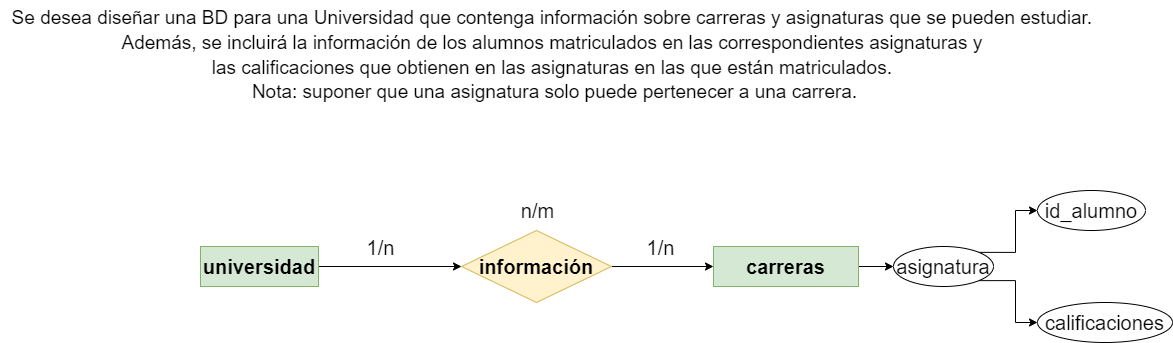

The diagram above was exported from draw.io. Its source (the exported page's mxGraphModel, read from the mxfile embedded in the PNG):
<mxGraphModel dx="1695" dy="482" grid="1" gridSize="9" guides="1" tooltips="1" connect="1" arrows="1" fold="1" page="1" pageScale="1" pageWidth="827" pageHeight="1169" math="0" shadow="0">
  <root>
    <mxCell id="FOosRSez182wkQKPUyBT-0" />
    <mxCell id="FOosRSez182wkQKPUyBT-1" parent="FOosRSez182wkQKPUyBT-0" />
    <mxCell id="FOosRSez182wkQKPUyBT-2" style="edgeStyle=orthogonalEdgeStyle;rounded=0;orthogonalLoop=1;jettySize=auto;html=1;exitX=1;exitY=0.5;exitDx=0;exitDy=0;entryX=0;entryY=0.5;entryDx=0;entryDy=0;fontSize=20;" parent="FOosRSez182wkQKPUyBT-1" source="FOosRSez182wkQKPUyBT-4" target="FOosRSez182wkQKPUyBT-11" edge="1">
      <mxGeometry relative="1" as="geometry" />
    </mxCell>
    <mxCell id="FOosRSez182wkQKPUyBT-3" value="1/n" style="edgeLabel;html=1;align=center;verticalAlign=middle;resizable=0;points=[];fontSize=20;" parent="FOosRSez182wkQKPUyBT-2" vertex="1" connectable="0">
      <mxGeometry x="-0.1429" y="-1" relative="1" as="geometry">
        <mxPoint y="-21" as="offset" />
      </mxGeometry>
    </mxCell>
    <mxCell id="FOosRSez182wkQKPUyBT-4" value="universidad" style="whiteSpace=wrap;html=1;align=center;fontSize=20;glass=0;rounded=0;shadow=0;sketch=0;fillColor=#d5e8d4;strokeColor=#82b366;fontStyle=1" parent="FOosRSez182wkQKPUyBT-1" vertex="1">
      <mxGeometry x="63" y="268" width="118" height="40" as="geometry" />
    </mxCell>
    <mxCell id="duW09SVJwu85f6rAntdO-13" style="edgeStyle=orthogonalEdgeStyle;rounded=0;orthogonalLoop=1;jettySize=auto;html=1;exitX=1;exitY=0.5;exitDx=0;exitDy=0;entryX=0;entryY=0.5;entryDx=0;entryDy=0;fontSize=20;" parent="FOosRSez182wkQKPUyBT-1" source="FOosRSez182wkQKPUyBT-8" target="duW09SVJwu85f6rAntdO-7" edge="1">
      <mxGeometry relative="1" as="geometry" />
    </mxCell>
    <mxCell id="FOosRSez182wkQKPUyBT-8" value="carreras" style="whiteSpace=wrap;html=1;align=center;fontSize=20;fillColor=#d5e8d4;strokeColor=#82b366;fontStyle=1" parent="FOosRSez182wkQKPUyBT-1" vertex="1">
      <mxGeometry x="576" y="268" width="145" height="40" as="geometry" />
    </mxCell>
    <mxCell id="duW09SVJwu85f6rAntdO-5" style="edgeStyle=orthogonalEdgeStyle;rounded=0;orthogonalLoop=1;jettySize=auto;html=1;exitX=1;exitY=0.5;exitDx=0;exitDy=0;entryX=0;entryY=0.5;entryDx=0;entryDy=0;fontSize=20;" parent="FOosRSez182wkQKPUyBT-1" source="FOosRSez182wkQKPUyBT-11" target="FOosRSez182wkQKPUyBT-8" edge="1">
      <mxGeometry relative="1" as="geometry" />
    </mxCell>
    <mxCell id="duW09SVJwu85f6rAntdO-6" value="1/n" style="edgeLabel;html=1;align=center;verticalAlign=middle;resizable=0;points=[];fontSize=20;" parent="duW09SVJwu85f6rAntdO-5" vertex="1" connectable="0">
      <mxGeometry x="-0.2157" relative="1" as="geometry">
        <mxPoint x="8" y="-20" as="offset" />
      </mxGeometry>
    </mxCell>
    <mxCell id="FOosRSez182wkQKPUyBT-11" value="información" style="shape=rhombus;perimeter=rhombusPerimeter;whiteSpace=wrap;html=1;align=center;fontSize=20;fillColor=#fff2cc;strokeColor=#d6b656;fontStyle=1" parent="FOosRSez182wkQKPUyBT-1" vertex="1">
      <mxGeometry x="324" y="252" width="150" height="72" as="geometry" />
    </mxCell>
    <mxCell id="FOosRSez182wkQKPUyBT-12" value="&lt;div style=&quot;&quot;&gt;&lt;span style=&quot;font-size: 19px;&quot;&gt;Se desea diseñar una BD para una Universidad que contenga información sobre carreras y asignaturas que se pueden estudiar.&amp;nbsp;&lt;/span&gt;&lt;/div&gt;&lt;span style=&quot;font-size: 19px;&quot;&gt;Además,&lt;/span&gt;&lt;span style=&quot;font-size: 19px; background-color: initial;&quot;&gt;&amp;nbsp;se incluirá la información de los alumnos matriculados en las correspondientes asignaturas y&amp;nbsp;&lt;/span&gt;&lt;span style=&quot;font-size: 19px;&quot;&gt;&lt;br&gt;&lt;/span&gt;&lt;div style=&quot;&quot;&gt;&lt;span style=&quot;font-size: 19px;&quot;&gt;las calificaciones que obtienen en las asignaturas en las que están matriculados.&amp;nbsp;&lt;/span&gt;&lt;/div&gt;&lt;div style=&quot;&quot;&gt;&lt;span style=&quot;font-size: 19px;&quot;&gt;Nota: suponer que una asignatura solo puede pertenecer a una carrera.&lt;/span&gt;&lt;br&gt;&lt;/div&gt;" style="text;html=1;align=center;verticalAlign=middle;resizable=0;points=[];autosize=1;strokeColor=none;fillColor=none;fontSize=20;" parent="FOosRSez182wkQKPUyBT-1" vertex="1">
      <mxGeometry x="-137" y="22" width="1107" height="108" as="geometry" />
    </mxCell>
    <mxCell id="FOosRSez182wkQKPUyBT-13" value="n/m" style="text;html=1;align=center;verticalAlign=middle;resizable=0;points=[];autosize=1;strokeColor=none;fillColor=none;fontSize=20;" parent="FOosRSez182wkQKPUyBT-1" vertex="1">
      <mxGeometry x="372.5" y="214" width="54" height="36" as="geometry" />
    </mxCell>
    <mxCell id="duW09SVJwu85f6rAntdO-11" style="edgeStyle=orthogonalEdgeStyle;rounded=0;orthogonalLoop=1;jettySize=auto;html=1;exitX=1;exitY=1;exitDx=0;exitDy=0;entryX=0;entryY=0.5;entryDx=0;entryDy=0;fontSize=20;" parent="FOosRSez182wkQKPUyBT-1" source="duW09SVJwu85f6rAntdO-7" target="duW09SVJwu85f6rAntdO-9" edge="1">
      <mxGeometry relative="1" as="geometry" />
    </mxCell>
    <mxCell id="duW09SVJwu85f6rAntdO-12" style="edgeStyle=orthogonalEdgeStyle;rounded=0;orthogonalLoop=1;jettySize=auto;html=1;exitX=1;exitY=0;exitDx=0;exitDy=0;entryX=0;entryY=0.5;entryDx=0;entryDy=0;fontSize=20;" parent="FOosRSez182wkQKPUyBT-1" source="duW09SVJwu85f6rAntdO-7" target="duW09SVJwu85f6rAntdO-8" edge="1">
      <mxGeometry relative="1" as="geometry" />
    </mxCell>
    <mxCell id="duW09SVJwu85f6rAntdO-7" value="asignatura" style="ellipse;whiteSpace=wrap;html=1;align=center;fontSize=20;" parent="FOosRSez182wkQKPUyBT-1" vertex="1">
      <mxGeometry x="756" y="268" width="100" height="40" as="geometry" />
    </mxCell>
    <mxCell id="duW09SVJwu85f6rAntdO-8" value="id_alumno" style="ellipse;whiteSpace=wrap;html=1;align=center;fontSize=20;" parent="FOosRSez182wkQKPUyBT-1" vertex="1">
      <mxGeometry x="900" y="212" width="108" height="40" as="geometry" />
    </mxCell>
    <mxCell id="duW09SVJwu85f6rAntdO-9" value="calificaciones" style="ellipse;whiteSpace=wrap;html=1;align=center;fontSize=20;" parent="FOosRSez182wkQKPUyBT-1" vertex="1">
      <mxGeometry x="900" y="324" width="135" height="40" as="geometry" />
    </mxCell>
  </root>
</mxGraphModel>